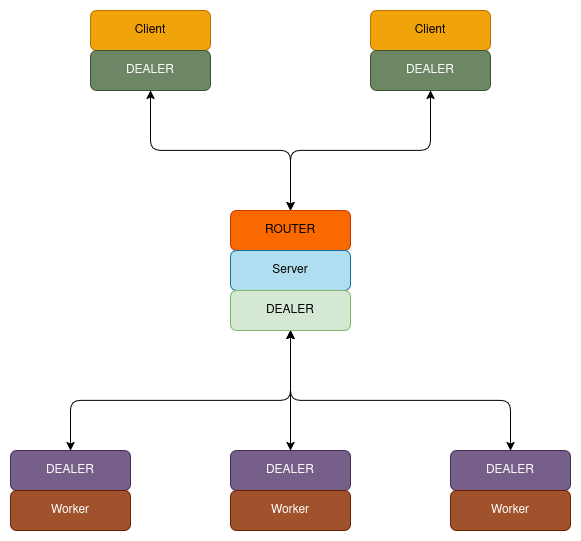

The diagram above was exported from draw.io. Its source (the exported page's mxGraphModel, read from the mxfile embedded in the PNG):
<mxGraphModel dx="1356" dy="763" grid="1" gridSize="10" guides="1" tooltips="1" connect="1" arrows="1" fold="1" page="1" pageScale="1" pageWidth="850" pageHeight="1100" math="0" shadow="0">
  <root>
    <mxCell id="0" />
    <mxCell id="1" parent="0" />
    <mxCell id="S0FdeVnZXeLn3_SULm4H-1" value="Client" style="rounded=1;whiteSpace=wrap;html=1;fillColor=#f0a30a;fontColor=#000000;strokeColor=#BD7000;" vertex="1" parent="1">
      <mxGeometry x="120" y="120" width="120" height="40" as="geometry" />
    </mxCell>
    <mxCell id="S0FdeVnZXeLn3_SULm4H-2" value="DEALER" style="rounded=1;whiteSpace=wrap;html=1;fillColor=#6d8764;fontColor=#ffffff;strokeColor=#3A5431;" vertex="1" parent="1">
      <mxGeometry x="120" y="160" width="120" height="40" as="geometry" />
    </mxCell>
    <mxCell id="S0FdeVnZXeLn3_SULm4H-3" value="Client" style="rounded=1;whiteSpace=wrap;html=1;fillColor=#f0a30a;fontColor=#000000;strokeColor=#BD7000;" vertex="1" parent="1">
      <mxGeometry x="400" y="120" width="120" height="40" as="geometry" />
    </mxCell>
    <mxCell id="S0FdeVnZXeLn3_SULm4H-4" value="DEALER" style="rounded=1;whiteSpace=wrap;html=1;fillColor=#6d8764;fontColor=#ffffff;strokeColor=#3A5431;" vertex="1" parent="1">
      <mxGeometry x="400" y="160" width="120" height="40" as="geometry" />
    </mxCell>
    <mxCell id="S0FdeVnZXeLn3_SULm4H-5" value="ROUTER" style="rounded=1;whiteSpace=wrap;html=1;fillColor=#fa6800;fontColor=#000000;strokeColor=#C73500;" vertex="1" parent="1">
      <mxGeometry x="260" y="320" width="120" height="40" as="geometry" />
    </mxCell>
    <mxCell id="S0FdeVnZXeLn3_SULm4H-6" value="Server" style="rounded=1;whiteSpace=wrap;html=1;fillColor=#b1ddf0;strokeColor=#10739e;" vertex="1" parent="1">
      <mxGeometry x="260" y="360" width="120" height="40" as="geometry" />
    </mxCell>
    <mxCell id="S0FdeVnZXeLn3_SULm4H-7" value="" style="endArrow=classic;startArrow=classic;html=1;rounded=1;entryX=0.5;entryY=1;entryDx=0;entryDy=0;exitX=0.5;exitY=0;exitDx=0;exitDy=0;curved=0;" edge="1" parent="1" source="S0FdeVnZXeLn3_SULm4H-5" target="S0FdeVnZXeLn3_SULm4H-2">
      <mxGeometry width="50" height="50" relative="1" as="geometry">
        <mxPoint x="400" y="420" as="sourcePoint" />
        <mxPoint x="450" y="370" as="targetPoint" />
        <Array as="points">
          <mxPoint x="320" y="260" />
          <mxPoint x="180" y="260" />
        </Array>
      </mxGeometry>
    </mxCell>
    <mxCell id="S0FdeVnZXeLn3_SULm4H-8" value="" style="endArrow=classic;startArrow=classic;html=1;rounded=1;exitX=0.5;exitY=0;exitDx=0;exitDy=0;entryX=0.5;entryY=1;entryDx=0;entryDy=0;curved=0;" edge="1" parent="1" source="S0FdeVnZXeLn3_SULm4H-5" target="S0FdeVnZXeLn3_SULm4H-4">
      <mxGeometry width="50" height="50" relative="1" as="geometry">
        <mxPoint x="400" y="420" as="sourcePoint" />
        <mxPoint x="450" y="370" as="targetPoint" />
        <Array as="points">
          <mxPoint x="320" y="260" />
          <mxPoint x="460" y="260" />
        </Array>
      </mxGeometry>
    </mxCell>
    <mxCell id="S0FdeVnZXeLn3_SULm4H-9" value="DEALER" style="rounded=1;whiteSpace=wrap;html=1;fillColor=#d5e8d4;strokeColor=#82b366;" vertex="1" parent="1">
      <mxGeometry x="260" y="400" width="120" height="40" as="geometry" />
    </mxCell>
    <mxCell id="S0FdeVnZXeLn3_SULm4H-10" value="DEALER" style="rounded=1;whiteSpace=wrap;html=1;fillColor=#76608a;fontColor=#ffffff;strokeColor=#432D57;" vertex="1" parent="1">
      <mxGeometry x="40" y="560" width="120" height="40" as="geometry" />
    </mxCell>
    <mxCell id="S0FdeVnZXeLn3_SULm4H-11" value="Worker" style="rounded=1;whiteSpace=wrap;html=1;fillColor=#a0522d;fontColor=#ffffff;strokeColor=#6D1F00;" vertex="1" parent="1">
      <mxGeometry x="40" y="600" width="120" height="40" as="geometry" />
    </mxCell>
    <mxCell id="S0FdeVnZXeLn3_SULm4H-12" value="DEALER" style="rounded=1;whiteSpace=wrap;html=1;fillColor=#76608a;fontColor=#ffffff;strokeColor=#432D57;" vertex="1" parent="1">
      <mxGeometry x="260" y="560" width="120" height="40" as="geometry" />
    </mxCell>
    <mxCell id="S0FdeVnZXeLn3_SULm4H-13" value="Worker" style="rounded=1;whiteSpace=wrap;html=1;fillColor=#a0522d;fontColor=#ffffff;strokeColor=#6D1F00;" vertex="1" parent="1">
      <mxGeometry x="260" y="600" width="120" height="40" as="geometry" />
    </mxCell>
    <mxCell id="S0FdeVnZXeLn3_SULm4H-14" value="DEALER" style="rounded=1;whiteSpace=wrap;html=1;fillColor=#76608a;fontColor=#ffffff;strokeColor=#432D57;" vertex="1" parent="1">
      <mxGeometry x="480" y="560" width="120" height="40" as="geometry" />
    </mxCell>
    <mxCell id="S0FdeVnZXeLn3_SULm4H-15" value="Worker" style="rounded=1;whiteSpace=wrap;html=1;fillColor=#a0522d;fontColor=#ffffff;strokeColor=#6D1F00;" vertex="1" parent="1">
      <mxGeometry x="480" y="600" width="120" height="40" as="geometry" />
    </mxCell>
    <mxCell id="S0FdeVnZXeLn3_SULm4H-16" value="" style="endArrow=classic;startArrow=classic;html=1;rounded=1;exitX=0.5;exitY=0;exitDx=0;exitDy=0;entryX=0.5;entryY=1;entryDx=0;entryDy=0;curved=0;" edge="1" parent="1" source="S0FdeVnZXeLn3_SULm4H-10" target="S0FdeVnZXeLn3_SULm4H-9">
      <mxGeometry width="50" height="50" relative="1" as="geometry">
        <mxPoint x="400" y="420" as="sourcePoint" />
        <mxPoint x="450" y="370" as="targetPoint" />
        <Array as="points">
          <mxPoint x="100" y="510" />
          <mxPoint x="320" y="510" />
        </Array>
      </mxGeometry>
    </mxCell>
    <mxCell id="S0FdeVnZXeLn3_SULm4H-17" value="" style="endArrow=classic;startArrow=classic;html=1;rounded=0;exitX=0.5;exitY=1;exitDx=0;exitDy=0;entryX=0.5;entryY=0;entryDx=0;entryDy=0;" edge="1" parent="1" source="S0FdeVnZXeLn3_SULm4H-9" target="S0FdeVnZXeLn3_SULm4H-12">
      <mxGeometry width="50" height="50" relative="1" as="geometry">
        <mxPoint x="400" y="420" as="sourcePoint" />
        <mxPoint x="450" y="370" as="targetPoint" />
      </mxGeometry>
    </mxCell>
    <mxCell id="S0FdeVnZXeLn3_SULm4H-18" value="" style="endArrow=classic;startArrow=classic;html=1;rounded=1;exitX=0.5;exitY=1;exitDx=0;exitDy=0;entryX=0.5;entryY=0;entryDx=0;entryDy=0;curved=0;" edge="1" parent="1" source="S0FdeVnZXeLn3_SULm4H-9" target="S0FdeVnZXeLn3_SULm4H-14">
      <mxGeometry width="50" height="50" relative="1" as="geometry">
        <mxPoint x="400" y="420" as="sourcePoint" />
        <mxPoint x="450" y="370" as="targetPoint" />
        <Array as="points">
          <mxPoint x="320" y="510" />
          <mxPoint x="540" y="510" />
        </Array>
      </mxGeometry>
    </mxCell>
  </root>
</mxGraphModel>